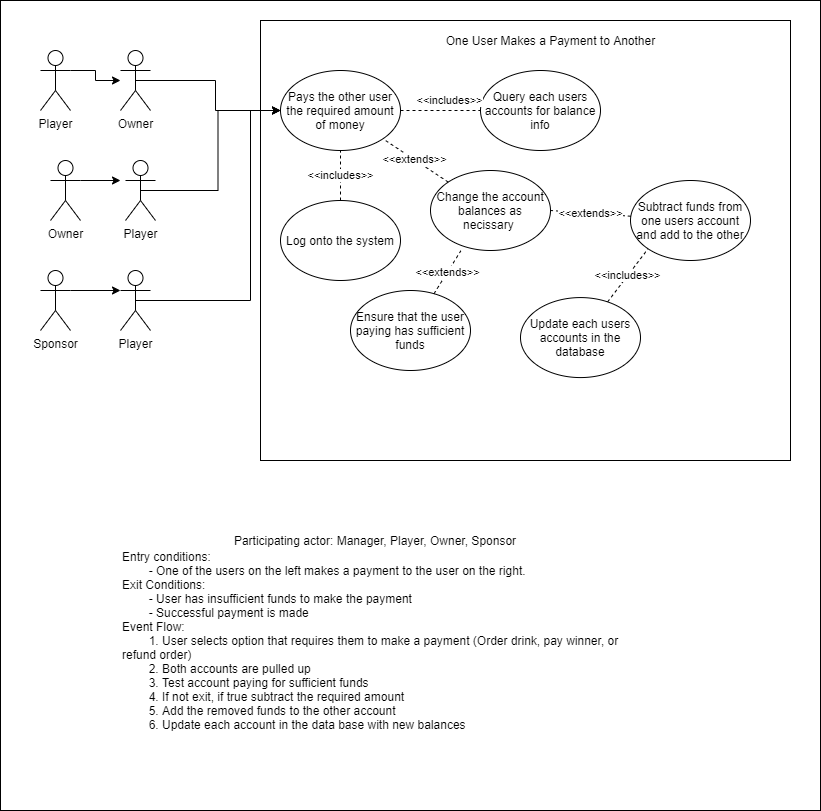

The diagram above was exported from draw.io. Its source (the exported page's mxGraphModel, read from the mxfile embedded in the PNG):
<mxGraphModel dx="2077" dy="823" grid="1" gridSize="10" guides="1" tooltips="1" connect="1" arrows="1" fold="1" page="1" pageScale="1" pageWidth="850" pageHeight="1100" math="0" shadow="0">
  <root>
    <mxCell id="0" />
    <mxCell id="1" parent="0" />
    <mxCell id="V1oOOiM15u85vriygjwG-36" value="" style="rounded=0;whiteSpace=wrap;html=1;" vertex="1" parent="1">
      <mxGeometry x="20" y="10" width="820" height="810" as="geometry" />
    </mxCell>
    <mxCell id="V1oOOiM15u85vriygjwG-32" value="" style="rounded=0;whiteSpace=wrap;html=1;" vertex="1" parent="1">
      <mxGeometry x="280" y="30" width="530" height="440" as="geometry" />
    </mxCell>
    <mxCell id="V1oOOiM15u85vriygjwG-11" style="edgeStyle=orthogonalEdgeStyle;rounded=0;orthogonalLoop=1;jettySize=auto;html=1;exitX=1;exitY=0.3333333333333333;exitDx=0;exitDy=0;exitPerimeter=0;" edge="1" parent="1" source="V1oOOiM15u85vriygjwG-1" target="V1oOOiM15u85vriygjwG-2">
      <mxGeometry relative="1" as="geometry" />
    </mxCell>
    <mxCell id="V1oOOiM15u85vriygjwG-1" value="Player" style="shape=umlActor;verticalLabelPosition=bottom;verticalAlign=top;html=1;outlineConnect=0;" vertex="1" parent="1">
      <mxGeometry x="60" y="60" width="30" height="60" as="geometry" />
    </mxCell>
    <mxCell id="V1oOOiM15u85vriygjwG-16" style="edgeStyle=orthogonalEdgeStyle;rounded=0;orthogonalLoop=1;jettySize=auto;html=1;exitX=0.5;exitY=0.5;exitDx=0;exitDy=0;exitPerimeter=0;entryX=0;entryY=0.5;entryDx=0;entryDy=0;" edge="1" parent="1" source="V1oOOiM15u85vriygjwG-2" target="V1oOOiM15u85vriygjwG-13">
      <mxGeometry relative="1" as="geometry" />
    </mxCell>
    <mxCell id="V1oOOiM15u85vriygjwG-2" value="Owner" style="shape=umlActor;verticalLabelPosition=bottom;verticalAlign=top;html=1;outlineConnect=0;" vertex="1" parent="1">
      <mxGeometry x="140" y="60" width="30" height="60" as="geometry" />
    </mxCell>
    <mxCell id="V1oOOiM15u85vriygjwG-12" style="edgeStyle=orthogonalEdgeStyle;rounded=0;orthogonalLoop=1;jettySize=auto;html=1;exitX=1;exitY=0.3333333333333333;exitDx=0;exitDy=0;exitPerimeter=0;" edge="1" parent="1" source="V1oOOiM15u85vriygjwG-4">
      <mxGeometry relative="1" as="geometry">
        <mxPoint x="140" y="190" as="targetPoint" />
      </mxGeometry>
    </mxCell>
    <mxCell id="V1oOOiM15u85vriygjwG-4" value="Owner" style="shape=umlActor;verticalLabelPosition=bottom;verticalAlign=top;html=1;outlineConnect=0;" vertex="1" parent="1">
      <mxGeometry x="70" y="170" width="30" height="60" as="geometry" />
    </mxCell>
    <mxCell id="V1oOOiM15u85vriygjwG-15" style="edgeStyle=orthogonalEdgeStyle;rounded=0;orthogonalLoop=1;jettySize=auto;html=1;exitX=0.5;exitY=0.5;exitDx=0;exitDy=0;exitPerimeter=0;entryX=0;entryY=0.5;entryDx=0;entryDy=0;" edge="1" parent="1" source="V1oOOiM15u85vriygjwG-5" target="V1oOOiM15u85vriygjwG-13">
      <mxGeometry relative="1" as="geometry">
        <mxPoint x="300" y="140" as="targetPoint" />
      </mxGeometry>
    </mxCell>
    <mxCell id="V1oOOiM15u85vriygjwG-5" value="Player" style="shape=umlActor;verticalLabelPosition=bottom;verticalAlign=top;html=1;outlineConnect=0;" vertex="1" parent="1">
      <mxGeometry x="145" y="170" width="30" height="60" as="geometry" />
    </mxCell>
    <mxCell id="V1oOOiM15u85vriygjwG-9" style="edgeStyle=orthogonalEdgeStyle;rounded=0;orthogonalLoop=1;jettySize=auto;html=1;exitX=1;exitY=0.3333333333333333;exitDx=0;exitDy=0;exitPerimeter=0;entryX=0;entryY=0.3333333333333333;entryDx=0;entryDy=0;entryPerimeter=0;" edge="1" parent="1" source="V1oOOiM15u85vriygjwG-7" target="V1oOOiM15u85vriygjwG-8">
      <mxGeometry relative="1" as="geometry" />
    </mxCell>
    <mxCell id="V1oOOiM15u85vriygjwG-7" value="Sponsor" style="shape=umlActor;verticalLabelPosition=bottom;verticalAlign=top;html=1;outlineConnect=0;" vertex="1" parent="1">
      <mxGeometry x="60" y="280" width="30" height="60" as="geometry" />
    </mxCell>
    <mxCell id="V1oOOiM15u85vriygjwG-14" style="edgeStyle=orthogonalEdgeStyle;rounded=0;orthogonalLoop=1;jettySize=auto;html=1;exitX=0.5;exitY=0.5;exitDx=0;exitDy=0;exitPerimeter=0;entryX=0;entryY=0.5;entryDx=0;entryDy=0;" edge="1" parent="1" source="V1oOOiM15u85vriygjwG-8" target="V1oOOiM15u85vriygjwG-13">
      <mxGeometry relative="1" as="geometry">
        <Array as="points">
          <mxPoint x="270" y="310" />
          <mxPoint x="270" y="120" />
        </Array>
      </mxGeometry>
    </mxCell>
    <mxCell id="V1oOOiM15u85vriygjwG-8" value="Player" style="shape=umlActor;verticalLabelPosition=bottom;verticalAlign=top;html=1;outlineConnect=0;" vertex="1" parent="1">
      <mxGeometry x="140" y="280" width="30" height="60" as="geometry" />
    </mxCell>
    <mxCell id="V1oOOiM15u85vriygjwG-13" value="Pays the other user the required amount of money" style="ellipse;whiteSpace=wrap;html=1;" vertex="1" parent="1">
      <mxGeometry x="300" y="80" width="120" height="80" as="geometry" />
    </mxCell>
    <mxCell id="V1oOOiM15u85vriygjwG-17" value="Log onto the system" style="ellipse;whiteSpace=wrap;html=1;" vertex="1" parent="1">
      <mxGeometry x="300" y="210" width="120" height="80" as="geometry" />
    </mxCell>
    <mxCell id="V1oOOiM15u85vriygjwG-18" value="&amp;lt;&amp;lt;includes&amp;gt;&amp;gt;" style="endArrow=none;dashed=1;html=1;exitX=0.5;exitY=0;exitDx=0;exitDy=0;entryX=0.5;entryY=1;entryDx=0;entryDy=0;" edge="1" parent="1" source="V1oOOiM15u85vriygjwG-17" target="V1oOOiM15u85vriygjwG-13">
      <mxGeometry width="50" height="50" relative="1" as="geometry">
        <mxPoint x="390" y="210" as="sourcePoint" />
        <mxPoint x="440" y="160" as="targetPoint" />
      </mxGeometry>
    </mxCell>
    <mxCell id="V1oOOiM15u85vriygjwG-19" value="Query each users accounts for balance info" style="ellipse;whiteSpace=wrap;html=1;" vertex="1" parent="1">
      <mxGeometry x="500" y="80" width="120" height="80" as="geometry" />
    </mxCell>
    <mxCell id="V1oOOiM15u85vriygjwG-21" value="&amp;lt;&amp;lt;includes&amp;gt;&amp;gt;" style="endArrow=none;dashed=1;html=1;exitX=1;exitY=0.5;exitDx=0;exitDy=0;entryX=0;entryY=0.5;entryDx=0;entryDy=0;" edge="1" parent="1" source="V1oOOiM15u85vriygjwG-13" target="V1oOOiM15u85vriygjwG-19">
      <mxGeometry x="0.25" y="10" width="50" height="50" relative="1" as="geometry">
        <mxPoint x="450" y="200" as="sourcePoint" />
        <mxPoint x="500" y="150" as="targetPoint" />
        <mxPoint x="-1" as="offset" />
      </mxGeometry>
    </mxCell>
    <mxCell id="V1oOOiM15u85vriygjwG-22" value="Change the account balances as necissary&amp;nbsp;" style="ellipse;whiteSpace=wrap;html=1;" vertex="1" parent="1">
      <mxGeometry x="450" y="180" width="120" height="80" as="geometry" />
    </mxCell>
    <mxCell id="V1oOOiM15u85vriygjwG-23" value="&amp;lt;&amp;lt;extends&amp;gt;&amp;gt;" style="endArrow=none;dashed=1;html=1;entryX=1;entryY=1;entryDx=0;entryDy=0;" edge="1" parent="1" source="V1oOOiM15u85vriygjwG-22" target="V1oOOiM15u85vriygjwG-13">
      <mxGeometry width="50" height="50" relative="1" as="geometry">
        <mxPoint x="420" y="200" as="sourcePoint" />
        <mxPoint x="470" y="150" as="targetPoint" />
      </mxGeometry>
    </mxCell>
    <mxCell id="V1oOOiM15u85vriygjwG-24" value="Ensure that the user paying has sufficient funds" style="ellipse;whiteSpace=wrap;html=1;" vertex="1" parent="1">
      <mxGeometry x="370" y="300" width="120" height="80" as="geometry" />
    </mxCell>
    <mxCell id="V1oOOiM15u85vriygjwG-25" value="&amp;lt;&amp;lt;extends&amp;gt;&amp;gt;" style="endArrow=none;dashed=1;html=1;entryX=0.253;entryY=1.004;entryDx=0;entryDy=0;entryPerimeter=0;" edge="1" parent="1" source="V1oOOiM15u85vriygjwG-24" target="V1oOOiM15u85vriygjwG-22">
      <mxGeometry width="50" height="50" relative="1" as="geometry">
        <mxPoint x="460" y="310" as="sourcePoint" />
        <mxPoint x="510" y="260" as="targetPoint" />
      </mxGeometry>
    </mxCell>
    <mxCell id="V1oOOiM15u85vriygjwG-26" value="Subtract funds from one users account and add to the other" style="ellipse;whiteSpace=wrap;html=1;" vertex="1" parent="1">
      <mxGeometry x="650" y="190.00000000000003" width="120" height="80" as="geometry" />
    </mxCell>
    <mxCell id="V1oOOiM15u85vriygjwG-27" value="&amp;lt;&amp;lt;extends&amp;gt;&amp;gt;" style="endArrow=none;dashed=1;html=1;entryX=1;entryY=0.5;entryDx=0;entryDy=0;" edge="1" parent="1" source="V1oOOiM15u85vriygjwG-26" target="V1oOOiM15u85vriygjwG-22">
      <mxGeometry width="50" height="50" relative="1" as="geometry">
        <mxPoint x="590" y="334.84000000000003" as="sourcePoint" />
        <mxPoint x="540" y="215.16" as="targetPoint" />
      </mxGeometry>
    </mxCell>
    <mxCell id="V1oOOiM15u85vriygjwG-28" value="Update each users accounts in the database" style="ellipse;whiteSpace=wrap;html=1;" vertex="1" parent="1">
      <mxGeometry x="540" y="307.07000000000005" width="120" height="80" as="geometry" />
    </mxCell>
    <mxCell id="V1oOOiM15u85vriygjwG-29" value="&amp;lt;&amp;lt;includes&amp;gt;&amp;gt;" style="endArrow=none;dashed=1;html=1;entryX=0;entryY=1;entryDx=0;entryDy=0;" edge="1" parent="1">
      <mxGeometry width="50" height="50" relative="1" as="geometry">
        <mxPoint x="627.117887591324" y="311.3885689587843" as="sourcePoint" />
        <mxPoint x="667.5735931288039" y="258.28427124746406" as="targetPoint" />
      </mxGeometry>
    </mxCell>
    <mxCell id="V1oOOiM15u85vriygjwG-30" value="Participating actor: Manager, Player, Owner, Sponsor" style="text;html=1;strokeColor=none;fillColor=none;align=center;verticalAlign=middle;whiteSpace=wrap;rounded=0;" vertex="1" parent="1">
      <mxGeometry x="130" y="540" width="530" height="20" as="geometry" />
    </mxCell>
    <mxCell id="V1oOOiM15u85vriygjwG-31" value="Entry conditions:&lt;br&gt;&lt;span style=&quot;white-space: pre&quot;&gt;&#09;&lt;/span&gt;- One of the users on the left makes a payment to the user on the right.&lt;br&gt;Exit Conditions:&lt;br&gt;&lt;span style=&quot;white-space: pre&quot;&gt;&#09;&lt;/span&gt;- User has insufficient funds to make the payment&lt;br&gt;&lt;span style=&quot;white-space: pre&quot;&gt;&#09;&lt;/span&gt;- Successful payment is made&lt;br&gt;Event Flow:&lt;br&gt;&lt;span style=&quot;white-space: pre&quot;&gt;&#09;&lt;/span&gt;1. User selects option that requires them to make a payment (Order drink, pay winner, or refund order)&lt;br&gt;&lt;span style=&quot;white-space: pre&quot;&gt;&#09;&lt;/span&gt;2. Both accounts are pulled up&lt;br&gt;&lt;span style=&quot;white-space: pre&quot;&gt;&#09;&lt;/span&gt;3. Test account paying for sufficient funds&lt;br&gt;&lt;span style=&quot;white-space: pre&quot;&gt;&#09;&lt;/span&gt;4. If not exit, if true subtract the required amount&lt;br&gt;&lt;span style=&quot;white-space: pre&quot;&gt;&#09;&lt;/span&gt;5. Add the removed funds to the other account&lt;br&gt;&lt;span style=&quot;white-space: pre&quot;&gt;&#09;&lt;/span&gt;6. Update each account in the data base with new balances" style="text;html=1;strokeColor=none;fillColor=none;align=left;verticalAlign=middle;whiteSpace=wrap;rounded=0;" vertex="1" parent="1">
      <mxGeometry x="140" y="600" width="530" height="100" as="geometry" />
    </mxCell>
    <mxCell id="V1oOOiM15u85vriygjwG-34" value="One User Makes a Payment to Another" style="text;html=1;align=center;verticalAlign=middle;resizable=0;points=[];autosize=1;strokeColor=none;fillColor=none;" vertex="1" parent="1">
      <mxGeometry x="460" y="40" width="220" height="20" as="geometry" />
    </mxCell>
  </root>
</mxGraphModel>